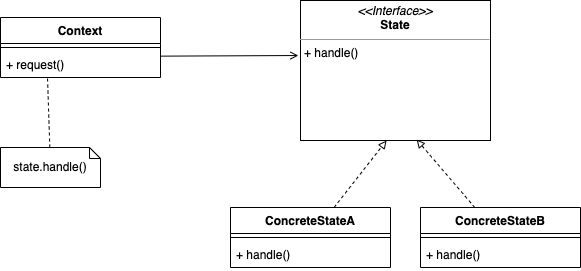

The diagram above was exported from draw.io. Its source (the exported page's mxGraphModel, read from the mxfile embedded in the PNG):
<mxGraphModel dx="694" dy="543" grid="1" gridSize="10" guides="1" tooltips="1" connect="1" arrows="1" fold="1" page="1" pageScale="1" pageWidth="827" pageHeight="1169" math="0" shadow="0">
  <root>
    <mxCell id="0" />
    <mxCell id="1" parent="0" />
    <mxCell id="jT3-7lVTGnQUzVn4erpg-1" value="Context" style="swimlane;fontStyle=1;align=center;verticalAlign=top;childLayout=stackLayout;horizontal=1;startSize=26;horizontalStack=0;resizeParent=1;resizeParentMax=0;resizeLast=0;collapsible=1;marginBottom=0;" vertex="1" parent="1">
      <mxGeometry x="150" y="230" width="160" height="60" as="geometry" />
    </mxCell>
    <mxCell id="jT3-7lVTGnQUzVn4erpg-3" value="" style="line;strokeWidth=1;fillColor=none;align=left;verticalAlign=middle;spacingTop=-1;spacingLeft=3;spacingRight=3;rotatable=0;labelPosition=right;points=[];portConstraint=eastwest;strokeColor=inherit;" vertex="1" parent="jT3-7lVTGnQUzVn4erpg-1">
      <mxGeometry y="26" width="160" height="8" as="geometry" />
    </mxCell>
    <mxCell id="jT3-7lVTGnQUzVn4erpg-4" value="+ request()" style="text;strokeColor=none;fillColor=none;align=left;verticalAlign=top;spacingLeft=4;spacingRight=4;overflow=hidden;rotatable=0;points=[[0,0.5],[1,0.5]];portConstraint=eastwest;" vertex="1" parent="jT3-7lVTGnQUzVn4erpg-1">
      <mxGeometry y="34" width="160" height="26" as="geometry" />
    </mxCell>
    <mxCell id="jT3-7lVTGnQUzVn4erpg-5" value="&lt;p style=&quot;margin:0px;margin-top:4px;text-align:center;&quot;&gt;&lt;i&gt;&amp;lt;&amp;lt;Interface&amp;gt;&amp;gt;&lt;/i&gt;&lt;br&gt;&lt;b&gt;State&lt;/b&gt;&lt;/p&gt;&lt;hr size=&quot;1&quot;&gt;&lt;p style=&quot;margin:0px;margin-left:4px;&quot;&gt;+ handle()&lt;/p&gt;" style="verticalAlign=top;align=left;overflow=fill;fontSize=12;fontFamily=Helvetica;html=1;" vertex="1" parent="1">
      <mxGeometry x="450" y="213" width="190" height="140" as="geometry" />
    </mxCell>
    <mxCell id="jT3-7lVTGnQUzVn4erpg-16" style="edgeStyle=none;rounded=0;orthogonalLoop=1;jettySize=auto;html=1;entryX=0.453;entryY=1;entryDx=0;entryDy=0;entryPerimeter=0;dashed=1;endArrow=block;endFill=0;" edge="1" parent="1" source="jT3-7lVTGnQUzVn4erpg-6" target="jT3-7lVTGnQUzVn4erpg-5">
      <mxGeometry relative="1" as="geometry" />
    </mxCell>
    <mxCell id="jT3-7lVTGnQUzVn4erpg-6" value="ConcreteStateA" style="swimlane;fontStyle=1;align=center;verticalAlign=top;childLayout=stackLayout;horizontal=1;startSize=26;horizontalStack=0;resizeParent=1;resizeParentMax=0;resizeLast=0;collapsible=1;marginBottom=0;" vertex="1" parent="1">
      <mxGeometry x="380" y="420" width="160" height="60" as="geometry" />
    </mxCell>
    <mxCell id="jT3-7lVTGnQUzVn4erpg-8" value="" style="line;strokeWidth=1;fillColor=none;align=left;verticalAlign=middle;spacingTop=-1;spacingLeft=3;spacingRight=3;rotatable=0;labelPosition=right;points=[];portConstraint=eastwest;strokeColor=inherit;" vertex="1" parent="jT3-7lVTGnQUzVn4erpg-6">
      <mxGeometry y="26" width="160" height="8" as="geometry" />
    </mxCell>
    <mxCell id="jT3-7lVTGnQUzVn4erpg-9" value="+ handle()" style="text;strokeColor=none;fillColor=none;align=left;verticalAlign=top;spacingLeft=4;spacingRight=4;overflow=hidden;rotatable=0;points=[[0,0.5],[1,0.5]];portConstraint=eastwest;" vertex="1" parent="jT3-7lVTGnQUzVn4erpg-6">
      <mxGeometry y="34" width="160" height="26" as="geometry" />
    </mxCell>
    <mxCell id="jT3-7lVTGnQUzVn4erpg-17" style="edgeStyle=none;rounded=0;orthogonalLoop=1;jettySize=auto;html=1;entryX=0.611;entryY=0.993;entryDx=0;entryDy=0;entryPerimeter=0;dashed=1;endArrow=block;endFill=0;" edge="1" parent="1" source="jT3-7lVTGnQUzVn4erpg-10" target="jT3-7lVTGnQUzVn4erpg-5">
      <mxGeometry relative="1" as="geometry" />
    </mxCell>
    <mxCell id="jT3-7lVTGnQUzVn4erpg-10" value="ConcreteStateB" style="swimlane;fontStyle=1;align=center;verticalAlign=top;childLayout=stackLayout;horizontal=1;startSize=26;horizontalStack=0;resizeParent=1;resizeParentMax=0;resizeLast=0;collapsible=1;marginBottom=0;" vertex="1" parent="1">
      <mxGeometry x="570" y="420" width="160" height="60" as="geometry" />
    </mxCell>
    <mxCell id="jT3-7lVTGnQUzVn4erpg-12" value="" style="line;strokeWidth=1;fillColor=none;align=left;verticalAlign=middle;spacingTop=-1;spacingLeft=3;spacingRight=3;rotatable=0;labelPosition=right;points=[];portConstraint=eastwest;strokeColor=inherit;" vertex="1" parent="jT3-7lVTGnQUzVn4erpg-10">
      <mxGeometry y="26" width="160" height="8" as="geometry" />
    </mxCell>
    <mxCell id="jT3-7lVTGnQUzVn4erpg-13" value="+ handle()" style="text;strokeColor=none;fillColor=none;align=left;verticalAlign=top;spacingLeft=4;spacingRight=4;overflow=hidden;rotatable=0;points=[[0,0.5],[1,0.5]];portConstraint=eastwest;" vertex="1" parent="jT3-7lVTGnQUzVn4erpg-10">
      <mxGeometry y="34" width="160" height="26" as="geometry" />
    </mxCell>
    <mxCell id="jT3-7lVTGnQUzVn4erpg-15" style="rounded=0;orthogonalLoop=1;jettySize=auto;html=1;entryX=0.294;entryY=1.038;entryDx=0;entryDy=0;entryPerimeter=0;dashed=1;endArrow=none;endFill=0;" edge="1" parent="1" source="jT3-7lVTGnQUzVn4erpg-14" target="jT3-7lVTGnQUzVn4erpg-4">
      <mxGeometry relative="1" as="geometry" />
    </mxCell>
    <mxCell id="jT3-7lVTGnQUzVn4erpg-14" value="state.handle()" style="shape=note;size=11;whiteSpace=wrap;html=1;" vertex="1" parent="1">
      <mxGeometry x="150" y="360" width="100" height="40" as="geometry" />
    </mxCell>
    <mxCell id="jT3-7lVTGnQUzVn4erpg-19" style="edgeStyle=none;rounded=0;orthogonalLoop=1;jettySize=auto;html=1;entryX=-0.011;entryY=0.393;entryDx=0;entryDy=0;entryPerimeter=0;endArrow=open;endFill=0;" edge="1" parent="1" target="jT3-7lVTGnQUzVn4erpg-5">
      <mxGeometry relative="1" as="geometry">
        <mxPoint x="310" y="268.64021843880505" as="sourcePoint" />
      </mxGeometry>
    </mxCell>
  </root>
</mxGraphModel>